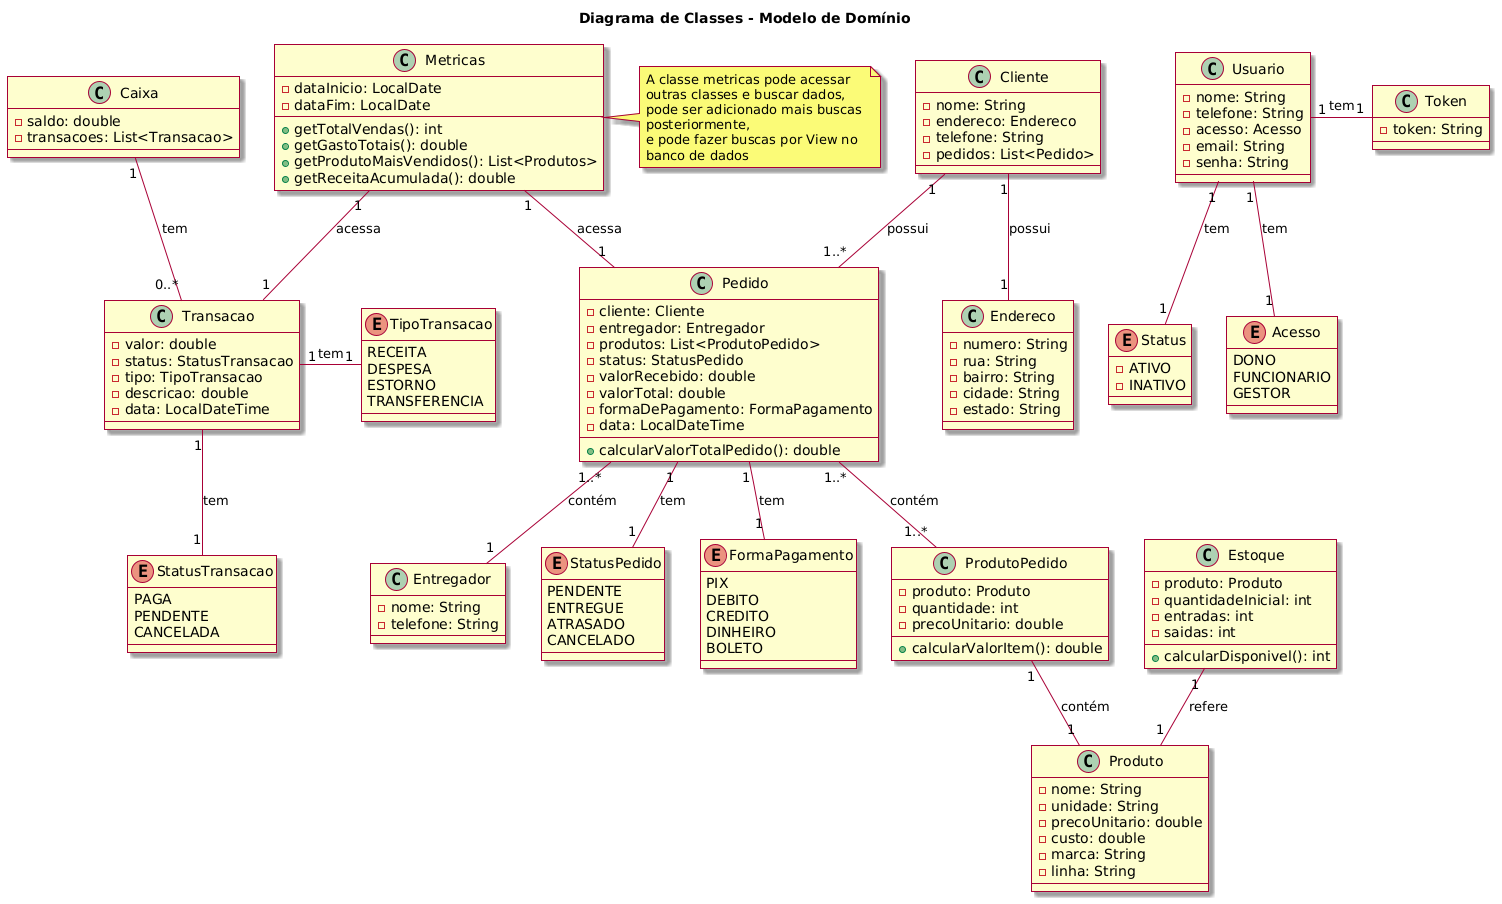

The diagram above was rendered by PlantUML. Its source (embedded in the PNG):
@startuml
skin rose

title Diagrama de Classes - Modelo de Domínio

' Classes de Modelo
class Endereco {
  - numero: String
  - rua: String
  - bairro: String
  - cidade: String
  - estado: String
}


class Cliente {
  - nome: String
  - endereco: Endereco
  - telefone: String
  - pedidos: List<Pedido>
}

class Produto {
  - nome: String
  - unidade: String
  - precoUnitario: double
  - custo: double
  - marca: String
  - linha: String
}

class ProdutoPedido {
  - produto: Produto
  - quantidade: int
  - precoUnitario: double
  --
  + calcularValorItem(): double
}

class Pedido {
  - cliente: Cliente
  - entregador: Entregador
  - produtos: List<ProdutoPedido>
  - status: StatusPedido
  - valorRecebido: double
  - valorTotal: double
  - formaDePagamento: FormaPagamento
  - data: LocalDateTime
  --
  + calcularValorTotalPedido(): double
}

class Usuario {
  - nome: String
  - telefone: String
  - acesso: Acesso
  - email: String
  - senha: String
}

enum Status{
  - ATIVO
  - INATIVO
}

enum Acesso{
    DONO
    FUNCIONARIO
    GESTOR
}

class Token{
    - token: String
}

class Entregador {
  - nome: String
  - telefone: String
}

enum StatusPedido {
  PENDENTE
  ENTREGUE
  ATRASADO
  CANCELADO
}

enum FormaPagamento {
  PIX
  DEBITO
  CREDITO
  DINHEIRO
  BOLETO
}

class Estoque {
  - produto: Produto
  - quantidadeInicial: int
  - entradas: int
  - saidas: int
  --
  + calcularDisponivel(): int
}


class Caixa {
    - saldo: double
    - transacoes: List<Transacao>
}

class Transacao {
    - valor: double
    - status: StatusTransacao
    - tipo: TipoTransacao
    - descricao: double
    - data: LocalDateTime
}

enum TipoTransacao {
  RECEITA
  DESPESA
  ESTORNO
  TRANSFERENCIA
}

enum StatusTransacao {
  PAGA
  PENDENTE
  CANCELADA
}

class Metricas{
    - dataInicio: LocalDate
    - dataFim: LocalDate
    + getTotalVendas(): int
    + getGastoTotais(): double
    + getProdutoMaisVendidos(): List<Produtos>
    + getReceitaAcumulada(): double
}
note right of Metricas
  A classe metricas pode acessar
  outras classes e buscar dados,
  pode ser adicionado mais buscas 
  posteriormente,
  e pode fazer buscas por View no
  banco de dados
end note

Usuario "1" - "1" Token: tem
Usuario "1" -- "1" Acesso: tem
Usuario "1" -- "1" Status: tem

Cliente "1" -- "1..*" Pedido: possui
Cliente "1" -- "1" Endereco : possui
Pedido "1..*" -- "1" Entregador : contém
Pedido "1..*" -- "1..*" ProdutoPedido : contém
ProdutoPedido "1" -- "1" Produto : contém
Pedido "1" -- "1" StatusPedido : tem
Pedido "1" -- "1" FormaPagamento : tem
Estoque "1" -- "1" Produto : refere

Caixa "1"--"0..*" Transacao: tem
Transacao "1"-"1" TipoTransacao: tem
Transacao "1"--"1" StatusTransacao: tem
Metricas "1"--"1" Transacao: acessa
Metricas "1"--"1" Pedido: acessa
@enduml